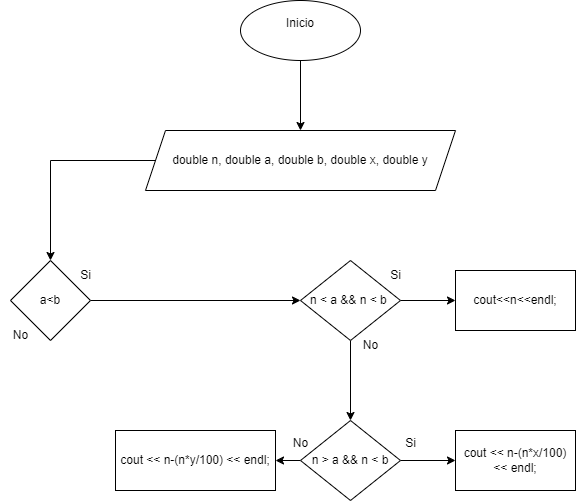

The diagram above was exported from draw.io. Its source (the exported page's mxGraphModel, read from the mxfile embedded in the PNG):
<mxGraphModel dx="1434" dy="780" grid="1" gridSize="10" guides="1" tooltips="1" connect="1" arrows="1" fold="1" page="1" pageScale="1" pageWidth="827" pageHeight="1169" math="0" shadow="0">
  <root>
    <mxCell id="0" />
    <mxCell id="1" parent="0" />
    <mxCell id="x8iWSz0D_roz1UexBL6i-3" value="" style="edgeStyle=orthogonalEdgeStyle;rounded=0;orthogonalLoop=1;jettySize=auto;html=1;" edge="1" parent="1" source="x8iWSz0D_roz1UexBL6i-1" target="x8iWSz0D_roz1UexBL6i-2">
      <mxGeometry relative="1" as="geometry" />
    </mxCell>
    <mxCell id="x8iWSz0D_roz1UexBL6i-1" value="Inicio&lt;div&gt;&lt;br&gt;&lt;/div&gt;" style="ellipse;whiteSpace=wrap;html=1;" vertex="1" parent="1">
      <mxGeometry x="340" y="20" width="120" height="60" as="geometry" />
    </mxCell>
    <mxCell id="x8iWSz0D_roz1UexBL6i-5" value="" style="edgeStyle=orthogonalEdgeStyle;rounded=0;orthogonalLoop=1;jettySize=auto;html=1;" edge="1" parent="1" source="x8iWSz0D_roz1UexBL6i-2" target="x8iWSz0D_roz1UexBL6i-4">
      <mxGeometry relative="1" as="geometry" />
    </mxCell>
    <mxCell id="x8iWSz0D_roz1UexBL6i-2" value="double n, double a, double b, double x, double y" style="shape=parallelogram;perimeter=parallelogramPerimeter;whiteSpace=wrap;html=1;fixedSize=1;" vertex="1" parent="1">
      <mxGeometry x="245" y="150" width="310" height="60" as="geometry" />
    </mxCell>
    <mxCell id="x8iWSz0D_roz1UexBL6i-7" value="" style="edgeStyle=orthogonalEdgeStyle;rounded=0;orthogonalLoop=1;jettySize=auto;html=1;" edge="1" parent="1" source="x8iWSz0D_roz1UexBL6i-4" target="x8iWSz0D_roz1UexBL6i-6">
      <mxGeometry relative="1" as="geometry" />
    </mxCell>
    <mxCell id="x8iWSz0D_roz1UexBL6i-4" value="a&amp;lt;b" style="rhombus;whiteSpace=wrap;html=1;" vertex="1" parent="1">
      <mxGeometry x="110" y="280" width="80" height="80" as="geometry" />
    </mxCell>
    <mxCell id="x8iWSz0D_roz1UexBL6i-14" value="" style="edgeStyle=orthogonalEdgeStyle;rounded=0;orthogonalLoop=1;jettySize=auto;html=1;" edge="1" parent="1" source="x8iWSz0D_roz1UexBL6i-6" target="x8iWSz0D_roz1UexBL6i-13">
      <mxGeometry relative="1" as="geometry" />
    </mxCell>
    <mxCell id="x8iWSz0D_roz1UexBL6i-23" value="" style="edgeStyle=orthogonalEdgeStyle;rounded=0;orthogonalLoop=1;jettySize=auto;html=1;" edge="1" parent="1" source="x8iWSz0D_roz1UexBL6i-6" target="x8iWSz0D_roz1UexBL6i-20">
      <mxGeometry relative="1" as="geometry" />
    </mxCell>
    <mxCell id="x8iWSz0D_roz1UexBL6i-6" value="n &amp;lt; a &amp;amp;&amp;amp; n &amp;lt; b&amp;nbsp;" style="rhombus;whiteSpace=wrap;html=1;" vertex="1" parent="1">
      <mxGeometry x="400" y="280" width="100" height="80" as="geometry" />
    </mxCell>
    <mxCell id="x8iWSz0D_roz1UexBL6i-8" value="Si" style="text;html=1;align=center;verticalAlign=middle;resizable=0;points=[];autosize=1;strokeColor=none;fillColor=none;" vertex="1" parent="1">
      <mxGeometry x="170" y="280" width="30" height="30" as="geometry" />
    </mxCell>
    <mxCell id="x8iWSz0D_roz1UexBL6i-9" value="No" style="text;html=1;align=center;verticalAlign=middle;resizable=0;points=[];autosize=1;strokeColor=none;fillColor=none;" vertex="1" parent="1">
      <mxGeometry x="100" y="340" width="40" height="30" as="geometry" />
    </mxCell>
    <mxCell id="x8iWSz0D_roz1UexBL6i-12" value="Si" style="text;html=1;align=center;verticalAlign=middle;resizable=0;points=[];autosize=1;strokeColor=none;fillColor=none;" vertex="1" parent="1">
      <mxGeometry x="480" y="280" width="30" height="30" as="geometry" />
    </mxCell>
    <mxCell id="x8iWSz0D_roz1UexBL6i-19" value="" style="edgeStyle=orthogonalEdgeStyle;rounded=0;orthogonalLoop=1;jettySize=auto;html=1;" edge="1" parent="1" source="x8iWSz0D_roz1UexBL6i-13" target="x8iWSz0D_roz1UexBL6i-18">
      <mxGeometry relative="1" as="geometry" />
    </mxCell>
    <mxCell id="x8iWSz0D_roz1UexBL6i-25" value="" style="edgeStyle=orthogonalEdgeStyle;rounded=0;orthogonalLoop=1;jettySize=auto;html=1;" edge="1" parent="1" source="x8iWSz0D_roz1UexBL6i-13" target="x8iWSz0D_roz1UexBL6i-24">
      <mxGeometry relative="1" as="geometry" />
    </mxCell>
    <mxCell id="x8iWSz0D_roz1UexBL6i-13" value="n &amp;gt; a &amp;amp;&amp;amp; n &amp;lt; b" style="rhombus;whiteSpace=wrap;html=1;" vertex="1" parent="1">
      <mxGeometry x="400" y="440" width="100" height="80" as="geometry" />
    </mxCell>
    <mxCell id="x8iWSz0D_roz1UexBL6i-15" value="No" style="text;html=1;align=center;verticalAlign=middle;resizable=0;points=[];autosize=1;strokeColor=none;fillColor=none;" vertex="1" parent="1">
      <mxGeometry x="450" y="350" width="40" height="30" as="geometry" />
    </mxCell>
    <mxCell id="x8iWSz0D_roz1UexBL6i-18" value="cout &amp;lt;&amp;lt; n-(n*x/100) &amp;lt;&amp;lt; endl;" style="whiteSpace=wrap;html=1;" vertex="1" parent="1">
      <mxGeometry x="555" y="450" width="120" height="60" as="geometry" />
    </mxCell>
    <mxCell id="x8iWSz0D_roz1UexBL6i-20" value="cout&amp;lt;&amp;lt;n&amp;lt;&amp;lt;endl;" style="rounded=0;whiteSpace=wrap;html=1;" vertex="1" parent="1">
      <mxGeometry x="555" y="290" width="120" height="60" as="geometry" />
    </mxCell>
    <mxCell id="x8iWSz0D_roz1UexBL6i-24" value="cout &amp;lt;&amp;lt; n-(n*y/100) &amp;lt;&amp;lt; endl;" style="whiteSpace=wrap;html=1;" vertex="1" parent="1">
      <mxGeometry x="215" y="450" width="160" height="60" as="geometry" />
    </mxCell>
    <mxCell id="x8iWSz0D_roz1UexBL6i-26" value="Si" style="text;html=1;align=center;verticalAlign=middle;resizable=0;points=[];autosize=1;strokeColor=none;fillColor=none;" vertex="1" parent="1">
      <mxGeometry x="495" y="448" width="30" height="30" as="geometry" />
    </mxCell>
    <mxCell id="x8iWSz0D_roz1UexBL6i-27" value="No" style="text;html=1;align=center;verticalAlign=middle;resizable=0;points=[];autosize=1;strokeColor=none;fillColor=none;" vertex="1" parent="1">
      <mxGeometry x="380" y="448" width="40" height="30" as="geometry" />
    </mxCell>
  </root>
</mxGraphModel>